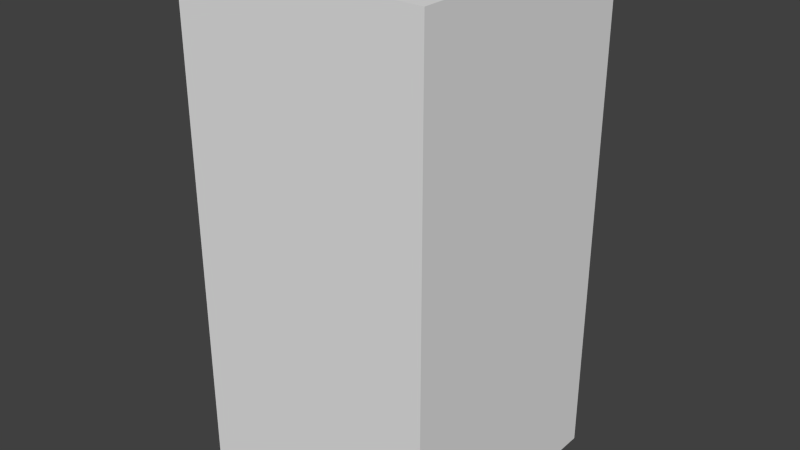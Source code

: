 # Source: redBlankThree.blend  (saved by Blender 2.68.0; exported with 4.5.12 LTS)
import bpy
from mathutils import Matrix  # noqa: F401  (used for matrix-valued properties, if any)

bpy.ops.wm.read_factory_settings(use_empty=True)
scene = bpy.context.scene
scene.name = 'Scene'

# ---- collections
col_collection_1 = bpy.data.collections.new('Collection 1'); scene.collection.children.link(col_collection_1)

# ---- world
world_world = bpy.data.worlds.new('World'); scene.world = world_world
world_world.color = (0.05088, 0.05088, 0.05088)
world_world.use_sun_shadow = False
world_world.sun_shadow_jitter_overblur = 0.0
world_world.cycles.sampling_method = 'MANUAL'
world_world.cycles.sample_map_resolution = 256

# ---- meshes
me_redblankthree = bpy.data.meshes.new('redBlankThree')
me_redblankthree.from_pydata([(-0.5, -0.5, -1.0), (-0.5, 0.5, -1.0), (0.5, 0.5, -1.0), (0.5, -0.5, -1.0), (-0.5, -0.5, 1.0), (-0.5, 0.5, 1.0), (0.5, 0.5, 1.0), (0.5, -0.5, 1.0)], [], [(4, 5, 1, 0), (5, 6, 2, 1), (6, 7, 3, 2), (7, 4, 0, 3), (0, 1, 2, 3), (7, 6, 5, 4)])
me_redblankthree.use_remesh_preserve_volume = False
me_redblankthree.use_remesh_preserve_attributes = False
me_redblankthree.use_mirror_vertex_groups = False
me_redblankthree.update()

# ---- objects
ob_redblankthree = bpy.data.objects.new('redBlankThree', me_redblankthree)

# ---- transforms, parenting, visibility, modifiers, constraints
ob_redblankthree.location = (0.0, 0.0, 0.0)
ob_redblankthree.lineart.crease_threshold = 0.0

# ---- collection membership
col_collection_1.objects.link(ob_redblankthree)

# ---- scene / render settings (as saved in the file)
scene.frame_start = 1; scene.frame_end = 250; scene.frame_set(1)
scene.render.engine = 'BLENDER_EEVEE_NEXT'
scene.render.image_settings.color_mode = 'RGB'
scene.render.image_settings.compression = 90
scene.render.resolution_percentage = 50
scene.render.dither_intensity = 0.0
scene.cycles.use_denoising = False
scene.cycles.samples = 10
scene.cycles.sampling_pattern = 'TABULATED_SOBOL'
scene.cycles.light_sampling_threshold = 0.0
scene.cycles.use_adaptive_sampling = False
scene.cycles.use_light_tree = False
scene.cycles.blur_glossy = 0.0
scene.cycles.volume_bounces = 1
scene.cycles.pixel_filter_type = 'GAUSSIAN'
scene.cycles.sample_clamp_indirect = 0.0
scene.view_settings.view_transform = 'Standard'
bpy.context.view_layer.update()

# ---- added for rendering (the .blend has no active camera and no usable light): camera, sun
cam_auto = bpy.data.cameras.new('AutoCamera')
cam_auto.lens = 50.0
cam_auto.sensor_width = 36.0
cam_auto.clip_end = 1000.0
ob_auto_camera = bpy.data.objects.new('AutoCamera', cam_auto)
scene.collection.objects.link(ob_auto_camera)
ob_auto_camera.location = (2.26633, -2.71959, 1.81306)
ob_auto_camera.rotation_euler = (1.09748, -7.21219e-08, 0.694738)
scene.camera = ob_auto_camera
light_auto_sun = bpy.data.lights.new('AutoSun', 'SUN')
light_auto_sun.energy = 3.0
light_auto_sun.angle = 0.0523599
ob_auto_sun = bpy.data.objects.new('AutoSun', light_auto_sun)
scene.collection.objects.link(ob_auto_sun)
ob_auto_sun.rotation_euler = (0.872665, 0.174533, 0.523599)
bpy.context.view_layer.update()
